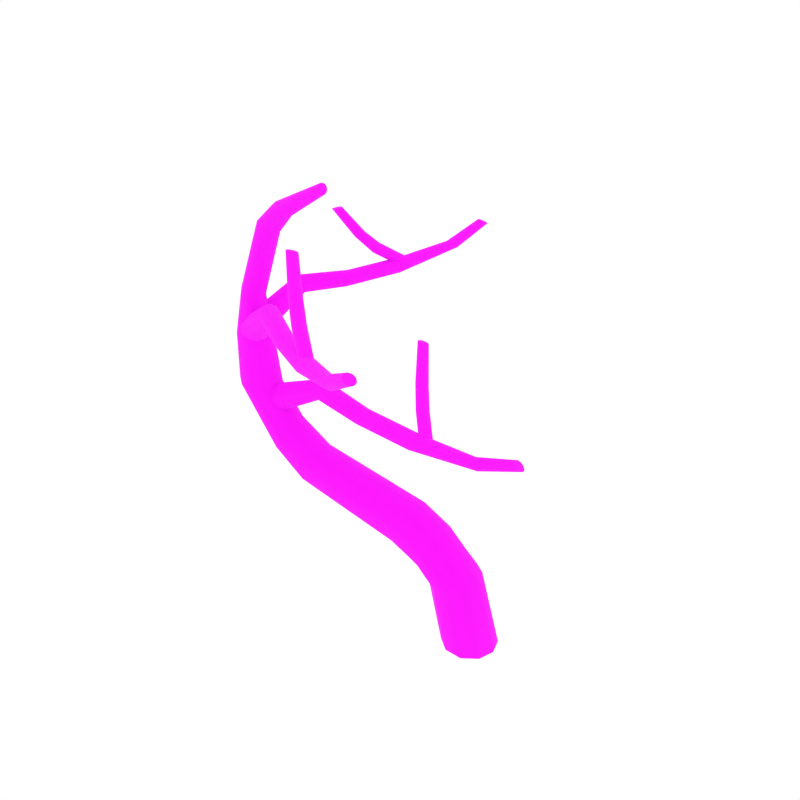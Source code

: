 # Source: DeadTree_10.blend  (saved by Blender 2.79.0; exported with 4.5.12 LTS)
import bpy
from mathutils import Matrix  # noqa: F401  (used for matrix-valued properties, if any)

bpy.ops.wm.read_factory_settings(use_empty=True)
scene = bpy.context.scene
scene.name = 'Scene'

# ---- collections
col_collection_1 = bpy.data.collections.new('Collection 1'); scene.collection.children.link(col_collection_1)

# ---- images (referenced by path relative to the original .blend; pixels are not part of the script)
import os
ASSET_DIR = os.environ.get("B2B_ASSET_DIR", "")  # directory of the original .blend (textures are referenced by path, not embedded)
HERE = os.path.dirname(os.path.abspath(__file__))  # packed textures are extracted next to this script under _unpacked/

def load_image(name, relpath, width, height, colorspace="sRGB"):
    """Load a texture the original file referenced (path relative to the .blend, or extracted next to this script)."""
    p = next((c for c in (os.path.join(HERE, relpath), os.path.join(ASSET_DIR, relpath)) if relpath and os.path.exists(c)), "")
    if p:
        img = bpy.data.images.load(p, check_existing=True)
        img.name = name
    else:  # same state as the original file: an image datablock whose file is absent (Cycles renders it pink)
        img = bpy.data.images.new(name, width, height)
        img.source = "FILE"
        img.filepath = "//" + (relpath or name)
    img.colorspace_settings.name = colorspace
    return img
img_bark_jpg = load_image('Bark.jpg', 'Bark.jpg', 1024, 1024, 'sRGB')

# ---- materials (node trees are filled in below, after node groups)
mat_bark = bpy.data.materials.new('Bark')
mat_bark.alpha_threshold = 0.0
mat_bark.roughness = 0.5

# ---- node groups
ng_auto_smooth = bpy.data.node_groups.new('Auto Smooth', 'GeometryNodeTree')
_s = ng_auto_smooth.interface.new_socket(name='Geometry', in_out='OUTPUT', socket_type='NodeSocketGeometry')
_s = ng_auto_smooth.interface.new_socket(name='Geometry', in_out='INPUT', socket_type='NodeSocketGeometry')
_s = ng_auto_smooth.interface.new_socket(name='Angle', in_out='INPUT', socket_type='NodeSocketFloat')
_s.subtype = 'ANGLE'
_s.min_value = 0.0
_s.max_value = 3.142
ng_auto_smooth.is_modifier = True
_N = ng_auto_smooth.nodes; _L = ng_auto_smooth.links
n0 = _N.new('NodeGroupOutput'); n0.name = 'Group Output'; n0.location = (480, -100)
n1 = _N.new('NodeGroupInput'); n1.name = 'Group Input'; n1.location = (-420, -300)
n2 = _N.new('NodeGroupInput'); n2.name = 'Group Input.001'; n2.location = (-60, -100)
n3 = _N.new('GeometryNodeSetShadeSmooth'); n3.name = 'Set Shade Smooth'; n3.location = (120, -100)
n3.domain = 'EDGE'
n4 = _N.new('GeometryNodeSetShadeSmooth'); n4.name = 'Set Shade Smooth.001'; n4.location = (300, -100)
n5 = _N.new('GeometryNodeInputMeshEdgeAngle'); n5.name = 'Edge Angle'; n5.location = (-420, -220)
n6 = _N.new('GeometryNodeInputEdgeSmooth'); n6.name = 'Is Edge Smooth'; n6.location = (-60, -160)
n7 = _N.new('GeometryNodeInputShadeSmooth'); n7.name = 'Is Face Smooth'; n7.location = (-240, -340)
n8 = _N.new('FunctionNodeBooleanMath'); n8.name = 'Boolean Math'; n8.location = (-60, -220)
n9 = _N.new('FunctionNodeCompare'); n9.name = 'Compare'; n9.location = (-240, -180)
n9.operation = 'LESS_EQUAL'
_L.new(n5.outputs[0], n9.inputs[0])
_L.new(n4.outputs[0], n0.inputs[0])
_L.new(n1.outputs[1], n9.inputs[1])
_L.new(n9.outputs[0], n8.inputs[0])
_L.new(n7.outputs[0], n8.inputs[1])
_L.new(n2.outputs[0], n3.inputs[0])
_L.new(n6.outputs[0], n3.inputs[1])
_L.new(n3.outputs[0], n4.inputs[0])
_L.new(n8.outputs[0], n3.inputs[2])
n0.is_active_output = True

# ---- material node trees
mat_bark.use_nodes = True; mat_bark.node_tree.nodes.clear()
_N = mat_bark.node_tree.nodes; _L = mat_bark.node_tree.links
n0 = _N.new('ShaderNodeOutputMaterial'); n0.name = 'Material Output'; n0.location = (405, -465)
n1 = _N.new('ShaderNodeBsdfPrincipled'); n1.name = 'Principled BSDF'; n1.location = (115, -465)
n1.width = 150
n1.subsurface_method = 'BURLEY'
n1.inputs[2].default_value = 1.0
n1.inputs[3].default_value = 1.45
n1.inputs[9].default_value = (1.0, 1.0, 1.0)
n2 = _N.new('ShaderNodeTexImage'); n2.name = 'Image Texture.001'; n2.location = (-402, -432)
n2.width = 136
n2.image = img_bark_jpg
_L.new(n1.outputs[0], n0.inputs[0])
_L.new(n2.outputs[0], n1.inputs[0])
n0.is_active_output = True

# ---- world
world_world = bpy.data.worlds.new('World'); scene.world = world_world
world_world.color = (1.0, 1.0, 1.0)
world_world.use_sun_shadow = False
world_world.sun_shadow_jitter_overblur = 0.0
world_world.cycles.sampling_method = 'NONE'
world_world.cycles.sample_map_resolution = 256

# ---- meshes
me_cylinder_046 = bpy.data.meshes.new('Cylinder.046')
me_cylinder_046.from_pydata([(0.2263, -0.04104, -0.00138), (0.2728, 0.1252, 0.001777), (0.0831, -0.1548, 0.002427), (-0.09787, -0.1555, 0.01261), (-0.2345, -0.05331, 0.02171), (-0.288, 0.1054, 0.02682), (-0.2409, 0.2708, 0.02738), (-0.1015, 0.3806, 0.02298), (0.07628, 0.3844, 0.01535), (0.2174, 0.2842, 0.007752), (-2.575, -0.09323, 3.076), (-2.552, -0.02231, 3.064), (-2.635, -0.1386, 3.087), (-2.711, -0.1399, 3.098), (-2.774, -0.09438, 3.104), (-2.799, -0.01948, 3.098), (-2.775, 0.05391, 3.08), (-2.713, 0.09868, 3.056), (-2.635, 0.09628, 3.043), (-2.575, 0.04882, 3.051), (-1.681, -0.06042, 4.245), (-1.672, -0.02664, 4.236), (-1.691, -0.08109, 4.272), (-1.7, -0.08109, 4.306), (-1.703, -0.06042, 4.335), (-1.7, -0.02664, 4.347), (-1.691, 0.006416, 4.337), (-1.681, 0.02592, 4.31), (-1.673, 0.02592, 4.277), (-1.669, 0.006415, 4.249), (-2.158, -0.05901, 3.942), (-2.375, -0.04156, 3.728), (-2.358, 0.02987, 3.712), (-2.136, 0.005491, 3.938), (-2.208, -0.09844, 3.965), (-2.427, -0.08616, 3.76), (-2.266, -0.09844, 3.999), (-2.492, -0.08594, 3.798), (-2.311, -0.05901, 4.03), (-2.545, -0.04129, 3.826), (-2.325, 0.005491, 4.047), (-2.568, 0.0298, 3.832), (-2.304, 0.06931, 4.041), (-2.552, 0.1004, 3.814), (-2.256, 0.1085, 4.017), (-2.504, 0.1458, 3.779), (-2.197, 0.1085, 3.983), (-2.437, 0.146, 3.741), (-2.152, 0.06931, 3.954), (-2.382, 0.1007, 3.716), (-2.491, -0.1746, 2.651), (-2.404, -0.2001, 2.095), (-2.366, -0.06572, 2.083), (-2.454, -0.06702, 2.642), (-2.584, -0.2429, 2.651), (-2.516, -0.2854, 2.117), (-2.702, -0.2438, 2.646), (-2.653, -0.2845, 2.146), (-2.798, -0.1748, 2.637), (-2.762, -0.2035, 2.169), (-2.833, -0.06288, 2.627), (-2.807, -0.07437, 2.174), (-2.796, 0.04851, 2.617), (-2.774, 0.0592, 2.159), (-2.699, 0.1175, 2.609), (-2.669, 0.1475, 2.127), (-2.578, 0.115, 2.612), (-2.528, 0.1503, 2.1), (-2.485, 0.04223, 2.629), (-2.412, 0.06693, 2.086), (-2.645, -0.2085, 2.586), (-2.591, -0.1437, 2.545), (-2.713, -0.2233, 2.652), (-2.767, -0.1806, 2.72), (-2.784, -0.09579, 2.766), (-2.76, -0.001664, 2.768), (-2.703, 0.06574, 2.726), (-2.638, 0.08173, 2.654), (-2.586, 0.03607, 2.582), (-2.567, -0.05234, 2.544), (-2.188, -0.3794, 2.957), (-2.159, -0.3275, 2.926), (-2.212, -0.4018, 3.017), (-2.221, -0.3855, 3.084), (-2.209, -0.336, 3.132), (-2.184, -0.272, 3.142), (-2.154, -0.2181, 3.109), (-2.133, -0.1935, 3.047), (-2.126, -0.2113, 2.978), (-2.135, -0.2646, 2.933), (-1.734, -0.639, 2.938), (-1.717, -0.5876, 2.913), (-1.735, -0.6717, 2.989), (-1.716, -0.6731, 3.048), (-1.683, -0.6418, 3.091), (-1.652, -0.5895, 3.101), (-1.634, -0.5363, 3.076), (-1.637, -0.5009, 3.024), (-1.659, -0.5004, 2.964), (-1.688, -0.5357, 2.922), (-1.161, -0.9637, 2.994), (-1.144, -0.9117, 2.97), (-1.159, -0.9979, 3.045), (-1.137, -1.001, 3.103), (-1.103, -0.9715, 3.145), (-1.07, -0.9198, 3.155), (-1.052, -0.866, 3.13), (-1.058, -0.8291, 3.08), (-1.083, -0.8266, 3.021), (-1.114, -0.8603, 2.979), (-0.4763, -1.315, 3.177), (-0.4489, -1.284, 3.158), (-0.5112, -1.321, 3.207), (-0.5395, -1.299, 3.237), (-0.5498, -1.258, 3.257), (-0.5385, -1.212, 3.257), (-0.5104, -1.18, 3.237), (-0.4768, -1.173, 3.204), (-0.4489, -1.196, 3.172), (-0.4379, -1.24, 3.156), (-0.09564, -1.489, 3.405), (-0.07082, -1.463, 3.39), (-0.1284, -1.493, 3.426), (-0.1562, -1.473, 3.447), (-0.1679, -1.437, 3.459), (-0.1591, -1.398, 3.457), (-0.1336, -1.372, 3.442), (-0.1016, -1.367, 3.418), (-0.07395, -1.388, 3.396), (-0.06204, -1.426, 3.387), (-1.384, -0.7628, 3.274), (-1.371, -0.7279, 3.256), (-1.376, -0.7918, 3.304), (-1.348, -0.8027, 3.335), (-1.312, -0.7907, 3.355), (-1.282, -0.7608, 3.356), (-1.268, -0.7247, 3.338), (-1.275, -0.6968, 3.305), (-1.304, -0.6869, 3.273), (-1.341, -0.6989, 3.256), (-1.545, -0.6315, 3.486), (-1.536, -0.5934, 3.473), (-1.529, -0.6674, 3.5), (-1.492, -0.6868, 3.511), (-1.45, -0.6816, 3.515), (-1.418, -0.6538, 3.509), (-1.409, -0.6145, 3.496), (-1.426, -0.5787, 3.479), (-1.463, -0.56, 3.467), (-1.506, -0.5661, 3.466), (-1.731, -0.4543, 3.834), (-1.724, -0.4213, 3.824), (-1.716, -0.486, 3.841), (-1.685, -0.5038, 3.845), (-1.649, -0.5003, 3.844), (-1.622, -0.477, 3.837), (-1.615, -0.4429, 3.827), (-1.63, -0.4111, 3.817), (-1.663, -0.3938, 3.812), (-1.699, -0.3982, 3.817), (-1.089, -0.9762, 3.043), (-1.071, -0.9441, 3.023), (-1.09, -0.9986, 3.079), (-1.073, -1.001, 3.118), (-1.046, -0.9828, 3.146), (-1.019, -0.9506, 3.151), (-1.0, -0.9173, 3.131), (-0.9977, -0.8963, 3.093), (-1.014, -0.8949, 3.053), (-1.044, -0.9131, 3.027), (-2.341, -0.1284, 1.889), (-2.336, -0.0455, 1.853), (-2.376, -0.1783, 1.958), (-2.428, -0.1742, 2.036), (-2.475, -0.116, 2.093), (-2.501, -0.0266, 2.105), (-2.496, 0.05926, 2.068), (-2.465, 0.109, 1.993), (-2.413, 0.1019, 1.912), (-2.361, 0.04142, 1.861), (-1.818, -0.05479, 2.156), (-1.826, 0.003958, 2.13), (-1.816, -0.08861, 2.213), (-1.818, -0.0831, 2.28), (-1.824, -0.03925, 2.331), (-1.833, 0.02569, 2.345), (-1.841, 0.08658, 2.318), (-1.849, 0.1204, 2.26), (-1.847, 0.1127, 2.191), (-1.836, 0.06712, 2.142), (-1.327, -0.03592, 2.042), (-1.343, 0.01638, 2.023), (-1.302, -0.06554, 2.086), (-1.275, -0.0599, 2.139), (-1.257, -0.0202, 2.18), (-1.255, 0.03803, 2.193), (-1.271, 0.09224, 2.174), (-1.3, 0.122, 2.13), (-1.329, 0.1145, 2.077), (-1.343, 0.07306, 2.035), (-0.6938, -0.01323, 1.975), (-0.7102, 0.0391, 1.957), (-0.6663, -0.04287, 2.018), (-0.6361, -0.03726, 2.069), (-0.6149, 0.002449, 2.108), (-0.6121, 0.0607, 2.121), (-0.6288, 0.1149, 2.103), (-0.6609, 0.1448, 2.061), (-0.6928, 0.1373, 2.01), (-0.7096, 0.09582, 1.969), (0.06606, 0.03812, 2.009), (0.0696, 0.0782, 1.992), (0.04643, 0.01374, 2.041), (0.01856, 0.0154, 2.076), (-0.006608, 0.04323, 2.102), (-0.01984, 0.08626, 2.107), (-0.01638, 0.1278, 2.089), (0.001351, 0.152, 2.054), (0.02935, 0.149, 2.018), (0.05652, 0.12, 1.995), (0.5016, 0.07734, 2.15), (0.5064, 0.1116, 2.137), (0.4811, 0.05616, 2.174), (0.4528, 0.05697, 2.2), (0.4278, 0.08012, 2.218), (0.4155, 0.1165, 2.221), (0.4202, 0.1519, 2.207), (0.4396, 0.173, 2.18), (0.4682, 0.171, 2.153), (0.4945, 0.1469, 2.138), (-0.8161, 0.2625, 2.229), (-0.8016, 0.2941, 2.21), (-0.8084, 0.2348, 2.258), (-0.7808, 0.2227, 2.286), (-0.7439, 0.2314, 2.303), (-0.7117, 0.2572, 2.3), (-0.6965, 0.2899, 2.28), (-0.7034, 0.3164, 2.249), (-0.7319, 0.3275, 2.22), (-0.7704, 0.319, 2.206), (-0.942, 0.4105, 2.438), (-0.931, 0.4457, 2.424), (-0.9287, 0.3749, 2.452), (-0.8952, 0.3532, 2.461), (-0.854, 0.3544, 2.462), (-0.8214, 0.3777, 2.453), (-0.8098, 0.4141, 2.438), (-0.8237, 0.4494, 2.421), (-0.8587, 0.4705, 2.411), (-0.9001, 0.4688, 2.414), (-1.078, 0.6092, 2.778), (-1.069, 0.6399, 2.768), (-1.067, 0.5777, 2.786), (-1.038, 0.5578, 2.788), (-1.003, 0.5576, 2.784), (-0.9761, 0.5773, 2.775), (-0.9667, 0.6089, 2.764), (-0.9789, 0.6405, 2.754), (-1.009, 0.66, 2.751), (-1.043, 0.6594, 2.758), (-0.5701, 0.02223, 1.995), (-0.5519, 0.05075, 1.973), (-0.5703, 0.002, 2.03), (-0.5522, -0.0009469, 2.067), (-0.5227, 0.01518, 2.091), (-0.4927, 0.04358, 2.092), (-0.4737, 0.07311, 2.071), (-0.4718, 0.09175, 2.033), (-0.4905, 0.09337, 1.995), (-0.5224, 0.07791, 1.973), (-2.543, 0.02489, 2.654), (-2.604, 0.07079, 2.622), (-2.524, -0.03619, 2.71), (-2.556, -0.08792, 2.77), (-2.629, -0.1093, 2.812), (-2.713, -0.09288, 2.817), (-2.777, -0.04575, 2.784), (-2.797, 0.01268, 2.723), (-2.762, 0.06359, 2.66), (-2.686, 0.08671, 2.624), (-2.406, 0.4282, 2.992), (-2.454, 0.4516, 2.966), (-2.383, 0.4061, 3.043), (-2.395, 0.3957, 3.103), (-2.438, 0.4016, 3.147), (-2.495, 0.4205, 3.158), (-2.545, 0.4448, 3.132), (-2.57, 0.4632, 3.078), (-2.557, 0.4721, 3.016), (-2.511, 0.4689, 2.975), (-2.202, 0.8436, 2.981), (-2.249, 0.857, 2.96), (-2.172, 0.8435, 3.025), (-2.17, 0.859, 3.078), (-2.198, 0.8844, 3.118), (-2.245, 0.909, 3.129), (-2.294, 0.923, 3.109), (-2.327, 0.9193, 3.064), (-2.328, 0.902, 3.01), (-2.296, 0.8794, 2.971), (-1.945, 1.367, 3.039), (-1.993, 1.379, 3.019), (-1.914, 1.369, 3.083), (-1.91, 1.387, 3.134), (-1.937, 1.414, 3.173), (-1.984, 1.44, 3.185), (-2.034, 1.453, 3.165), (-2.068, 1.447, 3.121), (-2.07, 1.427, 3.069), (-2.04, 1.402, 3.03), (-1.668, 1.986, 3.211), (-1.697, 2.009, 3.196), (-1.66, 1.955, 3.236), (-1.676, 1.928, 3.263), (-1.712, 1.916, 3.281), (-1.753, 1.923, 3.283), (-1.783, 1.947, 3.267), (-1.792, 1.977, 3.239), (-1.774, 2.004, 3.211), (-1.737, 2.016, 3.196), (-1.528, 2.325, 3.42), (-1.553, 2.346, 3.408), (-1.522, 2.296, 3.437), (-1.537, 2.27, 3.455), (-1.568, 2.257, 3.467), (-1.603, 2.263, 3.466), (-1.629, 2.284, 3.454), (-1.635, 2.313, 3.434), (-1.619, 2.339, 3.415), (-1.586, 2.352, 3.406), (-2.102, 1.15, 3.286), (-2.134, 1.16, 3.271), (-2.076, 1.159, 3.311), (-2.067, 1.183, 3.339), (-2.079, 1.213, 3.358), (-2.107, 1.238, 3.361), (-2.14, 1.249, 3.346), (-2.166, 1.242, 3.318), (-2.174, 1.217, 3.289), (-2.161, 1.185, 3.272), (-2.203, 0.9951, 3.471), (-2.237, 1.001, 3.461), (-2.172, 1.011, 3.483), (-2.156, 1.044, 3.494), (-2.163, 1.081, 3.499), (-2.189, 1.107, 3.496), (-2.225, 1.114, 3.485), (-2.256, 1.098, 3.47), (-2.271, 1.064, 3.459), (-2.263, 1.026, 3.457), (-2.338, 0.811, 3.778), (-2.368, 0.8154, 3.771), (-2.311, 0.8253, 3.784), (-2.297, 0.8538, 3.788), (-2.302, 0.8855, 3.788), (-2.324, 0.908, 3.784), (-2.355, 0.9128, 3.776), (-2.383, 0.898, 3.768), (-2.396, 0.8684, 3.763), (-2.39, 0.8367, 3.766), (-1.937, 1.43, 3.084), (-1.967, 1.444, 3.068), (-1.916, 1.429, 3.115), (-1.913, 1.443, 3.15), (-1.93, 1.465, 3.176), (-1.96, 1.487, 3.182), (-1.991, 1.502, 3.166), (-2.011, 1.504, 3.133), (-2.013, 1.491, 3.097), (-1.996, 1.466, 3.073), (-0.3875, 0.2164, 0.7333), (-0.2597, 0.3206, 0.7563), (-0.229, -0.1902, 0.6912), (-0.3645, -0.09406, 0.6945), (0.09548, 0.07682, 0.7699), (0.06244, -0.07993, 0.7404), (-0.09523, 0.3226, 0.775), (-0.4242, 0.05737, 0.7102), (-0.06091, -0.1874, 0.7074), (0.03712, 0.2274, 0.7824), (-2.16, -0.1368, 1.74), (-1.802, -0.1016, 1.507), (-1.82, 0.03351, 1.556), (-2.173, -0.008206, 1.79), (-2.194, -0.2201, 1.638), (-1.835, -0.1944, 1.398), (-2.271, -0.2192, 1.529), (-1.92, -0.1986, 1.278), (-2.355, -0.1364, 1.456), (-2.013, -0.1159, 1.197), (-2.41, -0.006808, 1.438), (-2.074, 0.01604, 1.176), (-2.415, 0.1281, 1.483), (-2.081, 0.1556, 1.222), (-2.364, 0.2135, 1.578), (-2.028, 0.246, 1.324), (-2.289, 0.2094, 1.69), (-1.948, 0.2463, 1.444), (-2.22, 0.1224, 1.773), (-1.874, 0.1637, 1.532), (-0.8822, 0.1863, 0.9719), (-0.5576, 0.2028, 0.8409), (-0.7284, -0.2055, 1.048), (-0.4262, -0.2002, 0.8887), (-0.5999, 0.05143, 1.343), (-0.2971, 0.05951, 1.182), (-0.5038, 0.3027, 0.9403), (-0.8214, 0.2865, 1.082), (-0.5086, -0.1039, 0.8089), (-0.823, -0.1136, 0.9544), (-0.2903, -0.0936, 1.131), (-0.5897, -0.09867, 1.295), (-0.421, 0.302, 1.062), (-0.7321, 0.2875, 1.214), (-0.5567, 0.04672, 0.7944), (-0.8812, 0.03235, 0.9258), (-0.3368, -0.1982, 1.015), (-0.6348, -0.2017, 1.18), (-0.3458, 0.2074, 1.156), (-0.6525, 0.1959, 1.313)], [], [(396, 394, 65, 67), (60, 58, 14, 15), (390, 388, 59, 61), (383, 398, 69, 52), (398, 396, 67, 69), (392, 390, 61, 63), (384, 380, 51, 55), (394, 392, 63, 65), (388, 386, 57, 59), (386, 384, 55, 57), (374, 379, 418, 405), (54, 50, 10, 12), (68, 66, 18, 19), (62, 60, 15, 16), (53, 68, 19, 11), (64, 62, 16, 17), (58, 56, 13, 14), (56, 54, 12, 13), (66, 64, 17, 18), (42, 40, 25, 26), (377, 373, 408, 414), (378, 375, 410, 416), (50, 53, 11, 10), (373, 372, 403, 408), (375, 374, 405, 410), (376, 371, 406, 412), (370, 377, 414, 401), (372, 378, 416, 403), (33, 48, 29, 21), (10, 11, 32, 31), (44, 42, 26, 27), (38, 36, 23, 24), (36, 34, 22, 23), (46, 44, 27, 28), (40, 38, 24, 25), (34, 30, 20, 22), (48, 46, 28, 29), (20, 21, 29, 28, 27, 26, 25, 24, 23, 22), (19, 18, 47, 49), (16, 15, 41, 43), (13, 12, 35, 37), (11, 19, 49, 32), (17, 16, 43, 45), (14, 13, 37, 39), (12, 10, 31, 35), (18, 17, 45, 47), (15, 14, 39, 41), (31, 32, 33, 30), (35, 31, 30, 34), (37, 35, 34, 36), (39, 37, 36, 38), (41, 39, 38, 40), (43, 41, 40, 42), (45, 43, 42, 44), (47, 45, 44, 46), (49, 47, 46, 48), (32, 49, 48, 33), (30, 33, 21, 20), (51, 52, 53, 50), (55, 51, 50, 54), (57, 55, 54, 56), (59, 57, 56, 58), (61, 59, 58, 60), (63, 61, 60, 62), (65, 63, 62, 64), (67, 65, 64, 66), (69, 67, 66, 68), (52, 69, 68, 53), (379, 376, 412, 418), (74, 73, 83, 84), (70, 71, 81, 80), (78, 77, 87, 88), (75, 74, 84, 85), (72, 70, 80, 82), (79, 78, 88, 89), (76, 75, 85, 86), (73, 72, 82, 83), (71, 79, 89, 81), (77, 76, 86, 87), (80, 81, 91, 90), (88, 87, 97, 98), (85, 84, 94, 95), (82, 80, 90, 92), (89, 88, 98, 99), (86, 85, 95, 96), (83, 82, 92, 93), (81, 89, 99, 91), (87, 86, 96, 97), (84, 83, 93, 94), (98, 97, 107, 108), (95, 94, 104, 105), (92, 90, 100, 102), (99, 98, 108, 109), (96, 95, 105, 106), (93, 92, 102, 103), (91, 99, 109, 101), (97, 96, 106, 107), (94, 93, 103, 104), (90, 91, 101, 100), (105, 104, 114, 115), (102, 100, 110, 112), (109, 108, 118, 119), (106, 105, 115, 116), (103, 102, 112, 113), (101, 109, 119, 111), (107, 106, 116, 117), (104, 103, 113, 114), (100, 101, 111, 110), (108, 107, 117, 118), (112, 110, 120, 122), (119, 118, 128, 129), (116, 115, 125, 126), (113, 112, 122, 123), (111, 119, 129, 121), (117, 116, 126, 127), (114, 113, 123, 124), (110, 111, 121, 120), (118, 117, 127, 128), (115, 114, 124, 125), (135, 145, 144, 134), (132, 142, 140, 130), (139, 149, 148, 138), (136, 146, 145, 135), (133, 143, 142, 132), (131, 141, 149, 139), (137, 147, 146, 136), (134, 144, 143, 133), (130, 140, 141, 131), (138, 148, 147, 137), (142, 152, 150, 140), (149, 159, 158, 148), (146, 156, 155, 145), (143, 153, 152, 142), (141, 151, 159, 149), (147, 157, 156, 146), (144, 154, 153, 143), (140, 150, 151, 141), (148, 158, 157, 147), (145, 155, 154, 144), (133, 132, 162, 163), (131, 139, 169, 161), (137, 136, 166, 167), (134, 133, 163, 164), (130, 131, 161, 160), (138, 137, 167, 168), (135, 134, 164, 165), (132, 130, 160, 162), (139, 138, 168, 169), (136, 135, 165, 166), (151, 150, 152, 153, 154, 155, 156, 157, 158, 159), (174, 173, 183, 184), (170, 171, 181, 180), (178, 177, 187, 188), (175, 174, 184, 185), (172, 170, 180, 182), (179, 178, 188, 189), (176, 175, 185, 186), (173, 172, 182, 183), (171, 179, 189, 181), (177, 176, 186, 187), (180, 181, 191, 190), (188, 187, 197, 198), (185, 184, 194, 195), (182, 180, 190, 192), (189, 188, 198, 199), (186, 185, 195, 196), (183, 182, 192, 193), (181, 189, 199, 191), (187, 186, 196, 197), (184, 183, 193, 194), (198, 197, 207, 208), (195, 194, 204, 205), (192, 190, 200, 202), (199, 198, 208, 209), (196, 195, 205, 206), (193, 192, 202, 203), (191, 199, 209, 201), (197, 196, 206, 207), (194, 193, 203, 204), (190, 191, 201, 200), (205, 204, 214, 215), (202, 200, 210, 212), (209, 208, 218, 219), (206, 205, 215, 216), (203, 202, 212, 213), (201, 209, 219, 211), (207, 206, 216, 217), (204, 203, 213, 214), (200, 201, 211, 210), (208, 207, 217, 218), (212, 210, 220, 222), (219, 218, 228, 229), (216, 215, 225, 226), (213, 212, 222, 223), (211, 219, 229, 221), (217, 216, 226, 227), (214, 213, 223, 224), (210, 211, 221, 220), (218, 217, 227, 228), (215, 214, 224, 225), (235, 245, 244, 234), (232, 242, 240, 230), (239, 249, 248, 238), (236, 246, 245, 235), (233, 243, 242, 232), (231, 241, 249, 239), (237, 247, 246, 236), (234, 244, 243, 233), (230, 240, 241, 231), (238, 248, 247, 237), (242, 252, 250, 240), (249, 259, 258, 248), (246, 256, 255, 245), (243, 253, 252, 242), (241, 251, 259, 249), (247, 257, 256, 246), (244, 254, 253, 243), (240, 250, 251, 241), (248, 258, 257, 247), (245, 255, 254, 244), (233, 232, 262, 263), (231, 239, 269, 261), (237, 236, 266, 267), (234, 233, 263, 264), (230, 231, 261, 260), (238, 237, 267, 268), (235, 234, 264, 265), (232, 230, 260, 262), (239, 238, 268, 269), (236, 235, 265, 266), (251, 250, 252, 253, 254, 255, 256, 257, 258, 259), (274, 273, 283, 284), (270, 271, 281, 280), (278, 277, 287, 288), (275, 274, 284, 285), (272, 270, 280, 282), (279, 278, 288, 289), (276, 275, 285, 286), (273, 272, 282, 283), (271, 279, 289, 281), (277, 276, 286, 287), (280, 281, 291, 290), (288, 287, 297, 298), (285, 284, 294, 295), (282, 280, 290, 292), (289, 288, 298, 299), (286, 285, 295, 296), (283, 282, 292, 293), (281, 289, 299, 291), (287, 286, 296, 297), (284, 283, 293, 294), (298, 297, 307, 308), (295, 294, 304, 305), (292, 290, 300, 302), (299, 298, 308, 309), (296, 295, 305, 306), (293, 292, 302, 303), (291, 299, 309, 301), (297, 296, 306, 307), (294, 293, 303, 304), (290, 291, 301, 300), (305, 304, 314, 315), (302, 300, 310, 312), (309, 308, 318, 319), (306, 305, 315, 316), (303, 302, 312, 313), (301, 309, 319, 311), (307, 306, 316, 317), (304, 303, 313, 314), (300, 301, 311, 310), (308, 307, 317, 318), (312, 310, 320, 322), (319, 318, 328, 329), (316, 315, 325, 326), (313, 312, 322, 323), (311, 319, 329, 321), (317, 316, 326, 327), (314, 313, 323, 324), (310, 311, 321, 320), (318, 317, 327, 328), (315, 314, 324, 325), (335, 345, 344, 334), (332, 342, 340, 330), (339, 349, 348, 338), (336, 346, 345, 335), (333, 343, 342, 332), (331, 341, 349, 339), (337, 347, 346, 336), (334, 344, 343, 333), (330, 340, 341, 331), (338, 348, 347, 337), (342, 352, 350, 340), (349, 359, 358, 348), (346, 356, 355, 345), (343, 353, 352, 342), (341, 351, 359, 349), (347, 357, 356, 346), (344, 354, 353, 343), (340, 350, 351, 341), (348, 358, 357, 347), (345, 355, 354, 344), (333, 332, 362, 363), (331, 339, 369, 361), (337, 336, 366, 367), (334, 333, 363, 364), (330, 331, 361, 360), (338, 337, 367, 368), (335, 334, 364, 365), (332, 330, 360, 362), (339, 338, 368, 369), (336, 335, 365, 366), (351, 350, 352, 353, 354, 355, 356, 357, 358, 359), (1, 9, 379, 374), (3, 2, 378, 372), (6, 5, 377, 370), (9, 8, 376, 379), (2, 0, 375, 378), (5, 4, 373, 377), (8, 7, 371, 376), (0, 1, 374, 375), (4, 3, 372, 373), (7, 6, 370, 371), (404, 419, 399, 382), (402, 417, 385, 387), (400, 415, 391, 393), (419, 413, 397, 399), (417, 411, 381, 385), (415, 409, 389, 391), (413, 407, 395, 397), (411, 404, 382, 381), (409, 402, 387, 389), (407, 400, 393, 395), (221, 229, 228, 227, 226, 225, 224, 223, 222, 220), (121, 129, 128, 127, 126, 125, 124, 123, 122, 120), (321, 329, 328, 327, 326, 325, 324, 323, 322, 320), (381, 382, 383, 380), (385, 381, 380, 384), (387, 385, 384, 386), (389, 387, 386, 388), (391, 389, 388, 390), (393, 391, 390, 392), (395, 393, 392, 394), (397, 395, 394, 396), (399, 397, 396, 398), (382, 399, 398, 383), (380, 383, 52, 51), (419, 404, 405, 418), (417, 402, 403, 416), (415, 400, 401, 414), (413, 419, 418, 412), (411, 417, 416, 410), (409, 415, 414, 408), (407, 413, 412, 406), (404, 411, 410, 405), (402, 409, 408, 403), (400, 407, 406, 401), (371, 370, 401, 406)])
me_cylinder_046.polygons.foreach_set('use_smooth', [True] * 357)
_uv = me_cylinder_046.uv_layers.new(name='UVMap')
_uv.uv.foreach_set('vector', [0.2554, 0.734, 0.2834, 0.7295, 0.2684, 0.8603, 0.2441, 0.8422, 0.2959, 0.9692, 0.3183, 0.9762, 0.2851, 1.065, 0.2691, 1.061, 0.339, 0.725, 0.367, 0.7241, 0.3443, 0.8886, 0.3167, 0.8863, 0.1897, 0.7339, 0.2238, 0.7378, 0.214, 0.8297, 0.1818, 0.826, 0.2238, 0.7378, 0.2554, 0.734, 0.2441, 0.8422, 0.214, 0.8297, 0.3107, 0.7267, 0.339, 0.725, 0.3167, 0.8863, 0.291, 0.8768, 0.124, 0.7111, 0.1557, 0.7232, 0.1506, 0.8336, 0.1241, 0.8496, 0.2834, 0.7295, 0.3107, 0.7267, 0.291, 0.8768, 0.2684, 0.8603, 0.06642, 0.7095, 0.09488, 0.7068, 0.1015, 0.8669, 0.07833, 0.8798, 0.09488, 0.7068, 0.124, 0.7111, 0.1241, 0.8496, 0.1015, 0.8669, 0.2114, 0.19, 0.2395, 0.1964, 0.2368, 0.2895, 0.2098, 0.285, 0.138, 0.954, 0.1595, 0.9512, 0.1633, 1.049, 0.1457, 1.049, 0.2034, 0.9487, 0.2267, 0.9499, 0.2182, 1.047, 0.1997, 1.048, 0.2733, 0.9622, 0.2959, 0.9692, 0.2691, 1.061, 0.2527, 1.056, 0.1811, 0.9492, 0.2034, 0.9487, 0.1997, 1.048, 0.1815, 1.049, 0.2503, 0.9549, 0.2733, 0.9622, 0.2527, 1.056, 0.2359, 1.05, 0.09506, 0.9625, 0.1163, 0.9579, 0.1288, 1.05, 0.1126, 1.051, 0.1163, 0.9579, 0.138, 0.954, 0.1457, 1.049, 0.1288, 1.05, 0.2267, 0.9499, 0.2503, 0.9549, 0.2359, 1.05, 0.2182, 1.047, 0.2266, 1.277, 0.2404, 1.278, 0.2005, 1.417, 0.1931, 1.416, 0.3665, 0.2507, 0.4045, 0.2471, 0.4018, 0.2876, 0.3657, 0.2892, 0.1531, 0.1968, 0.1825, 0.1896, 0.1827, 0.2787, 0.1549, 0.2724, 0.1595, 0.9512, 0.1811, 0.9492, 0.1815, 1.049, 0.1633, 1.049, 0.09384, 0.2301, 0.1247, 0.2125, 0.1257, 0.2703, 0.09358, 0.273, 0.1825, 0.1896, 0.2114, 0.19, 0.2098, 0.285, 0.1827, 0.2787, 0.2667, 0.2084, 0.2939, 0.2266, 0.2937, 0.2929, 0.2645, 0.2917, 0.3272, 0.244, 0.3665, 0.2507, 0.3657, 0.2892, 0.3274, 0.2924, 0.1247, 0.2125, 0.1531, 0.1968, 0.1549, 0.2724, 0.1257, 0.2703, 0.1708, 1.286, 0.1856, 1.286, 0.173, 1.407, 0.1659, 1.406, 0.1633, 1.049, 0.1815, 1.049, 0.1745, 1.212, 0.1569, 1.212, 0.213, 1.279, 0.2266, 1.277, 0.1931, 1.416, 0.1862, 1.413, 0.116, 1.272, 0.1296, 1.274, 0.1442, 1.409, 0.1373, 1.412, 0.1296, 1.274, 0.1427, 1.279, 0.1512, 1.407, 0.1442, 1.409, 0.1995, 1.283, 0.213, 1.279, 0.1862, 1.413, 0.1797, 1.41, 0.2404, 1.278, 0.2535, 1.283, 0.2082, 1.418, 0.2005, 1.417, 0.1427, 1.279, 0.1562, 1.284, 0.1585, 1.405, 0.1512, 1.407, 0.1856, 1.286, 0.1995, 1.283, 0.1797, 1.41, 0.173, 1.407, 1.338, 0.6705, 1.345, 0.6683, 1.352, 0.6708, 1.356, 0.6767, 1.356, 0.6839, 1.352, 0.6899, 1.345, 0.6924, 1.338, 0.6901, 1.333, 0.6841, 1.333, 0.6766, 0.1997, 1.048, 0.2182, 1.047, 0.2075, 1.21, 0.1914, 1.211, 0.2527, 1.056, 0.2691, 1.061, 0.2522, 1.217, 0.2379, 1.214, 0.1288, 1.05, 0.1457, 1.049, 0.1394, 1.212, 0.1229, 1.212, 0.1815, 1.049, 0.1997, 1.048, 0.1914, 1.211, 0.1745, 1.212, 0.2359, 1.05, 0.2527, 1.056, 0.2379, 1.214, 0.2232, 1.211, 0.1126, 1.051, 0.1288, 1.05, 0.1229, 1.212, 0.1074, 1.211, 0.1457, 1.049, 0.1633, 1.049, 0.1569, 1.212, 0.1394, 1.212, 0.2182, 1.047, 0.2359, 1.05, 0.2232, 1.211, 0.2075, 1.21, 0.2691, 1.061, 0.2851, 1.065, 0.2667, 1.221, 0.2522, 1.217, 0.1569, 1.212, 0.1745, 1.212, 0.1708, 1.286, 0.1562, 1.284, 0.1394, 1.212, 0.1569, 1.212, 0.1562, 1.284, 0.1427, 1.279, 0.1229, 1.212, 0.1394, 1.212, 0.1427, 1.279, 0.1296, 1.274, 0.1074, 1.211, 0.1229, 1.212, 0.1296, 1.274, 0.116, 1.272, 0.2522, 1.217, 0.2667, 1.221, 0.2535, 1.283, 0.2404, 1.278, 0.2379, 1.214, 0.2522, 1.217, 0.2404, 1.278, 0.2266, 1.277, 0.2232, 1.211, 0.2379, 1.214, 0.2266, 1.277, 0.213, 1.279, 0.2075, 1.21, 0.2232, 1.211, 0.213, 1.279, 0.1995, 1.283, 0.1914, 1.211, 0.2075, 1.21, 0.1995, 1.283, 0.1856, 1.286, 0.1745, 1.212, 0.1914, 1.211, 0.1856, 1.286, 0.1708, 1.286, 0.1562, 1.284, 0.1708, 1.286, 0.1659, 1.406, 0.1585, 1.405, 0.1506, 0.8336, 0.1818, 0.826, 0.1811, 0.9492, 0.1595, 0.9512, 0.1241, 0.8496, 0.1506, 0.8336, 0.1595, 0.9512, 0.138, 0.954, 0.1015, 0.8669, 0.1241, 0.8496, 0.138, 0.954, 0.1163, 0.9579, 0.07833, 0.8798, 0.1015, 0.8669, 0.1163, 0.9579, 0.09506, 0.9625, 0.3167, 0.8863, 0.3443, 0.8886, 0.3183, 0.9762, 0.2959, 0.9692, 0.291, 0.8768, 0.3167, 0.8863, 0.2959, 0.9692, 0.2733, 0.9622, 0.2684, 0.8603, 0.291, 0.8768, 0.2733, 0.9622, 0.2503, 0.9549, 0.2441, 0.8422, 0.2684, 0.8603, 0.2503, 0.9549, 0.2267, 0.9499, 0.214, 0.8297, 0.2441, 0.8422, 0.2267, 0.9499, 0.2034, 0.9487, 0.1818, 0.826, 0.214, 0.8297, 0.2034, 0.9487, 0.1811, 0.9492, 0.2395, 0.1964, 0.2667, 0.2084, 0.2645, 0.2917, 0.2368, 0.2895, 1.047, 0.2266, 1.05, 0.2059, 1.201, 0.2019, 1.202, 0.2168, 1.054, 0.1679, 1.054, 0.1499, 1.197, 0.1527, 1.198, 0.17, 1.048, 0.1122, 1.046, 0.09198, 1.199, 0.1027, 1.196, 0.1185, 1.046, 0.2473, 1.047, 0.2266, 1.202, 0.2168, 1.202, 0.2314, 1.053, 0.1864, 1.054, 0.1679, 1.198, 0.17, 1.199, 0.1864, 1.051, 0.1318, 1.048, 0.1122, 1.196, 0.1185, 1.196, 0.1353, 1.047, 0.07087, 1.051, 0.0495, 1.207, 0.07416, 1.203, 0.08831, 1.05, 0.2059, 1.053, 0.1864, 1.199, 0.1864, 1.201, 0.2019, 1.054, 0.1499, 1.051, 0.1318, 1.196, 0.1353, 1.197, 0.1527, 1.046, 0.09198, 1.047, 0.07087, 1.203, 0.08831, 1.199, 0.1027, 1.198, 0.17, 1.197, 0.1527, 1.316, 0.156, 1.318, 0.1679, 1.196, 0.1185, 1.199, 0.1027, 1.324, 0.1192, 1.319, 0.1313, 1.202, 0.2314, 1.202, 0.2168, 1.329, 0.2047, 1.33, 0.2178, 1.199, 0.1864, 1.198, 0.17, 1.318, 0.1679, 1.322, 0.18, 1.196, 0.1353, 1.196, 0.1185, 1.319, 0.1313, 1.317, 0.1438, 1.203, 0.08831, 1.207, 0.07416, 1.334, 0.09496, 1.33, 0.1072, 1.201, 0.2019, 1.199, 0.1864, 1.322, 0.18, 1.326, 0.1921, 1.197, 0.1527, 1.196, 0.1353, 1.317, 0.1438, 1.316, 0.156, 1.199, 0.1027, 1.203, 0.08831, 1.33, 0.1072, 1.324, 0.1192, 1.202, 0.2168, 1.201, 0.2019, 1.326, 0.1921, 1.329, 0.2047, 1.319, 0.1313, 1.324, 0.1192, 1.46, 0.1246, 1.453, 0.1355, 1.33, 0.2178, 1.329, 0.2047, 1.467, 0.2054, 1.468, 0.2181, 1.322, 0.18, 1.318, 0.1679, 1.451, 0.1714, 1.456, 0.1827, 1.317, 0.1438, 1.319, 0.1313, 1.453, 0.1355, 1.449, 0.1474, 1.33, 0.1072, 1.334, 0.09496, 1.471, 0.1018, 1.467, 0.1139, 1.326, 0.1921, 1.322, 0.18, 1.456, 0.1827, 1.462, 0.1937, 1.316, 0.156, 1.317, 0.1438, 1.449, 0.1474, 1.448, 0.1596, 1.324, 0.1192, 1.33, 0.1072, 1.467, 0.1139, 1.46, 0.1246, 1.329, 0.2047, 1.326, 0.1921, 1.462, 0.1937, 1.467, 0.2054, 1.318, 0.1679, 1.316, 0.156, 1.448, 0.1596, 1.451, 0.1714, 1.468, 0.2181, 1.467, 0.2054, 1.599, 0.1979, 1.597, 0.2075, 1.456, 0.1827, 1.451, 0.1714, 1.611, 0.1727, 1.608, 0.1811, 1.449, 0.1474, 1.453, 0.1355, 1.606, 0.1468, 1.61, 0.1552, 1.467, 0.1139, 1.471, 0.1018, 1.6, 0.1193, 1.599, 0.1289, 1.462, 0.1937, 1.456, 0.1827, 1.608, 0.1811, 1.603, 0.1892, 1.448, 0.1596, 1.449, 0.1474, 1.61, 0.1552, 1.612, 0.1639, 1.46, 0.1246, 1.467, 0.1139, 1.599, 0.1289, 1.602, 0.1383, 1.467, 0.2054, 1.462, 0.1937, 1.603, 0.1892, 1.599, 0.1979, 1.451, 0.1714, 1.448, 0.1596, 1.612, 0.1639, 1.611, 0.1727, 1.453, 0.1355, 1.46, 0.1246, 1.602, 0.1383, 1.606, 0.1468, 1.608, 0.1811, 1.611, 0.1727, 1.704, 0.1742, 1.701, 0.1816, 1.61, 0.1552, 1.606, 0.1468, 1.7, 0.1511, 1.703, 0.1585, 1.599, 0.1289, 1.6, 0.1193, 1.694, 0.128, 1.694, 0.1359, 1.603, 0.1892, 1.608, 0.1811, 1.701, 0.1816, 1.697, 0.1886, 1.612, 0.1639, 1.61, 0.1552, 1.703, 0.1585, 1.705, 0.1663, 1.602, 0.1383, 1.599, 0.1289, 1.694, 0.1359, 1.696, 0.1437, 1.599, 0.1979, 1.603, 0.1892, 1.697, 0.1886, 1.693, 0.1958, 1.611, 0.1727, 1.612, 0.1639, 1.705, 0.1663, 1.704, 0.1742, 1.606, 0.1468, 1.602, 0.1383, 1.696, 0.1437, 1.7, 0.1511, 1.597, 0.2075, 1.599, 0.1979, 1.693, 0.1958, 1.692, 0.2035, 1.135, 0.7072, 1.132, 0.7585, 1.123, 0.7598, 1.126, 0.7077, 1.108, 0.7087, 1.107, 0.7664, 1.098, 0.7688, 1.099, 0.7086, 1.082, 0.7067, 1.082, 0.7672, 1.074, 0.7633, 1.074, 0.7051, 1.055, 0.7049, 1.057, 0.7572, 1.047, 0.757, 1.046, 0.7057, 1.117, 0.7083, 1.115, 0.7629, 1.107, 0.7664, 1.108, 0.7087, 1.091, 0.7078, 1.09, 0.7691, 1.082, 0.7672, 1.082, 0.7067, 1.065, 0.7045, 1.066, 0.7595, 1.057, 0.7572, 1.055, 0.7049, 1.126, 0.7077, 1.123, 0.7598, 1.115, 0.7629, 1.117, 0.7083, 1.099, 0.7086, 1.098, 0.7688, 1.09, 0.7691, 1.091, 0.7078, 1.074, 0.7051, 1.074, 0.7633, 1.066, 0.7595, 1.065, 0.7045, 1.107, 0.7664, 1.103, 0.8558, 1.096, 0.8584, 1.098, 0.7688, 1.082, 0.7672, 1.081, 0.857, 1.074, 0.8532, 1.074, 0.7633, 1.057, 0.7572, 1.06, 0.8471, 1.052, 0.8468, 1.047, 0.757, 1.115, 0.7629, 1.11, 0.8522, 1.103, 0.8558, 1.107, 0.7664, 1.09, 0.7691, 1.088, 0.8588, 1.081, 0.857, 1.082, 0.7672, 1.066, 0.7595, 1.067, 0.8494, 1.06, 0.8471, 1.057, 0.7572, 1.123, 0.7598, 1.117, 0.8492, 1.11, 0.8522, 1.115, 0.7629, 1.098, 0.7688, 1.096, 0.8584, 1.088, 0.8588, 1.09, 0.7691, 1.074, 0.7633, 1.074, 0.8532, 1.067, 0.8494, 1.066, 0.7595, 1.132, 0.7585, 1.124, 0.8482, 1.117, 0.8492, 1.123, 0.7598, 1.117, 0.7083, 1.108, 0.7087, 1.11, 0.6192, 1.12, 0.6214, 1.091, 0.7078, 1.082, 0.7067, 1.083, 0.615, 1.092, 0.6155, 1.065, 0.7045, 1.055, 0.7049, 1.055, 0.6201, 1.064, 0.6175, 1.126, 0.7077, 1.117, 0.7083, 1.12, 0.6214, 1.129, 0.6229, 1.099, 0.7086, 1.091, 0.7078, 1.092, 0.6155, 1.101, 0.6171, 1.074, 0.7051, 1.065, 0.7045, 1.064, 0.6175, 1.074, 0.6154, 1.135, 0.7072, 1.126, 0.7077, 1.129, 0.6229, 1.138, 0.6231, 1.108, 0.7087, 1.099, 0.7086, 1.101, 0.6171, 1.11, 0.6192, 1.082, 0.7067, 1.074, 0.7051, 1.074, 0.6154, 1.083, 0.615, 1.055, 0.7049, 1.046, 0.7057, 1.046, 0.6215, 1.055, 0.6201, 1.314, 0.6905, 1.309, 0.6844, 1.309, 0.6769, 1.314, 0.6707, 1.321, 0.6683, 1.328, 0.6707, 1.333, 0.6769, 1.333, 0.6847, 1.328, 0.6909, 1.321, 0.693, 1.047, 0.4185, 1.049, 0.3985, 1.195, 0.3947, 1.196, 0.409, 1.054, 0.3619, 1.054, 0.3446, 1.191, 0.3473, 1.193, 0.3639, 1.047, 0.3082, 1.046, 0.2887, 1.194, 0.2991, 1.191, 0.3142, 1.046, 0.4385, 1.047, 0.4185, 1.196, 0.409, 1.197, 0.4232, 1.052, 0.3797, 1.054, 0.3619, 1.193, 0.3639, 1.194, 0.3798, 1.051, 0.3271, 1.047, 0.3082, 1.191, 0.3142, 1.191, 0.3305, 1.047, 0.2684, 1.051, 0.2478, 1.201, 0.2715, 1.198, 0.2852, 1.049, 0.3985, 1.052, 0.3797, 1.194, 0.3798, 1.195, 0.3947, 1.054, 0.3446, 1.051, 0.3271, 1.191, 0.3305, 1.191, 0.3473, 1.046, 0.2887, 1.047, 0.2684, 1.198, 0.2852, 1.194, 0.2991, 1.193, 0.3639, 1.191, 0.3473, 1.307, 0.3504, 1.309, 0.3619, 1.191, 0.3142, 1.194, 0.2991, 1.314, 0.315, 1.309, 0.3266, 1.197, 0.4232, 1.196, 0.409, 1.319, 0.3974, 1.32, 0.41, 1.194, 0.3798, 1.193, 0.3639, 1.309, 0.3619, 1.312, 0.3735, 1.191, 0.3305, 1.191, 0.3142, 1.309, 0.3266, 1.307, 0.3387, 1.198, 0.2852, 1.201, 0.2715, 1.323, 0.2916, 1.32, 0.3034, 1.195, 0.3947, 1.194, 0.3798, 1.312, 0.3735, 1.316, 0.3852, 1.191, 0.3473, 1.191, 0.3305, 1.307, 0.3387, 1.307, 0.3504, 1.194, 0.2991, 1.198, 0.2852, 1.32, 0.3034, 1.314, 0.315, 1.196, 0.409, 1.195, 0.3947, 1.316, 0.3852, 1.319, 0.3974, 1.309, 0.3266, 1.314, 0.315, 1.445, 0.3201, 1.439, 0.3307, 1.32, 0.41, 1.319, 0.3974, 1.452, 0.3981, 1.453, 0.4103, 1.312, 0.3735, 1.309, 0.3619, 1.436, 0.3653, 1.441, 0.3762, 1.307, 0.3387, 1.309, 0.3266, 1.439, 0.3307, 1.435, 0.3422, 1.32, 0.3034, 1.323, 0.2916, 1.456, 0.2982, 1.452, 0.3098, 1.316, 0.3852, 1.312, 0.3735, 1.441, 0.3762, 1.447, 0.3868, 1.307, 0.3504, 1.307, 0.3387, 1.435, 0.3422, 1.434, 0.3539, 1.314, 0.315, 1.32, 0.3034, 1.452, 0.3098, 1.445, 0.3201, 1.319, 0.3974, 1.316, 0.3852, 1.447, 0.3868, 1.452, 0.3981, 1.309, 0.3619, 1.307, 0.3504, 1.434, 0.3539, 1.436, 0.3653, 1.453, 0.4103, 1.452, 0.3981, 1.579, 0.3909, 1.578, 0.4, 1.441, 0.3762, 1.436, 0.3653, 1.591, 0.3666, 1.587, 0.3746, 1.435, 0.3422, 1.439, 0.3307, 1.586, 0.3416, 1.59, 0.3496, 1.452, 0.3098, 1.456, 0.2982, 1.58, 0.3151, 1.579, 0.3243, 1.447, 0.3868, 1.441, 0.3762, 1.587, 0.3746, 1.583, 0.3825, 1.434, 0.3539, 1.435, 0.3422, 1.59, 0.3496, 1.591, 0.3581, 1.445, 0.3201, 1.452, 0.3098, 1.579, 0.3243, 1.582, 0.3334, 1.452, 0.3981, 1.447, 0.3868, 1.583, 0.3825, 1.579, 0.3909, 1.436, 0.3653, 1.434, 0.3539, 1.591, 0.3581, 1.591, 0.3666, 1.439, 0.3307, 1.445, 0.3201, 1.582, 0.3334, 1.586, 0.3416, 1.587, 0.3746, 1.591, 0.3666, 1.68, 0.368, 1.677, 0.3751, 1.59, 0.3496, 1.586, 0.3416, 1.676, 0.3457, 1.68, 0.3528, 1.579, 0.3243, 1.58, 0.3151, 1.67, 0.3235, 1.67, 0.3311, 1.583, 0.3825, 1.587, 0.3746, 1.677, 0.3751, 1.673, 0.3819, 1.591, 0.3581, 1.59, 0.3496, 1.68, 0.3528, 1.681, 0.3604, 1.582, 0.3334, 1.579, 0.3243, 1.67, 0.3311, 1.672, 0.3386, 1.579, 0.3909, 1.583, 0.3825, 1.673, 0.3819, 1.67, 0.3888, 1.591, 0.3666, 1.591, 0.3581, 1.681, 0.3604, 1.68, 0.368, 1.586, 0.3416, 1.582, 0.3334, 1.672, 0.3386, 1.676, 0.3457, 1.578, 0.4, 1.579, 0.3909, 1.67, 0.3888, 1.669, 0.3963, 1.148, 0.7021, 1.149, 0.7514, 1.14, 0.7536, 1.139, 0.7032, 1.207, 0.7052, 1.206, 0.7611, 1.198, 0.7633, 1.199, 0.7051, 1.183, 0.7032, 1.182, 0.7615, 1.174, 0.7578, 1.174, 0.7017, 1.156, 0.7014, 1.157, 0.7517, 1.149, 0.7514, 1.148, 0.7021, 1.216, 0.7048, 1.214, 0.7577, 1.206, 0.7611, 1.207, 0.7052, 1.191, 0.7043, 1.19, 0.7634, 1.182, 0.7615, 1.183, 0.7032, 1.165, 0.701, 1.166, 0.754, 1.157, 0.7517, 1.156, 0.7014, 1.225, 0.7042, 1.222, 0.7548, 1.214, 0.7577, 1.216, 0.7048, 1.199, 0.7051, 1.198, 0.7633, 1.19, 0.7634, 1.191, 0.7043, 1.174, 0.7017, 1.174, 0.7578, 1.166, 0.754, 1.165, 0.701, 1.206, 0.7611, 1.201, 0.8472, 1.194, 0.8497, 1.198, 0.7633, 1.182, 0.7615, 1.18, 0.8482, 1.173, 0.8444, 1.174, 0.7578, 1.157, 0.7517, 1.16, 0.8385, 1.152, 0.8381, 1.149, 0.7514, 1.214, 0.7577, 1.208, 0.8439, 1.201, 0.8472, 1.206, 0.7611, 1.19, 0.7634, 1.187, 0.85, 1.18, 0.8482, 1.182, 0.7615, 1.166, 0.754, 1.167, 0.8407, 1.16, 0.8385, 1.157, 0.7517, 1.222, 0.7548, 1.215, 0.8411, 1.208, 0.8439, 1.214, 0.7577, 1.198, 0.7633, 1.194, 0.8497, 1.187, 0.85, 1.19, 0.7634, 1.174, 0.7578, 1.173, 0.8444, 1.167, 0.8407, 1.166, 0.754, 1.149, 0.7514, 1.152, 0.8381, 1.145, 0.8402, 1.14, 0.7536, 1.216, 0.7048, 1.207, 0.7052, 1.209, 0.619, 1.218, 0.6211, 1.191, 0.7043, 1.183, 0.7032, 1.183, 0.615, 1.192, 0.6155, 1.165, 0.701, 1.156, 0.7014, 1.156, 0.6199, 1.165, 0.6174, 1.225, 0.7042, 1.216, 0.7048, 1.218, 0.6211, 1.227, 0.6225, 1.199, 0.7051, 1.191, 0.7043, 1.192, 0.6155, 1.201, 0.617, 1.174, 0.7017, 1.165, 0.701, 1.165, 0.6174, 1.174, 0.6154, 1.148, 0.7021, 1.139, 0.7032, 1.139, 0.6214, 1.147, 0.6213, 1.207, 0.7052, 1.199, 0.7051, 1.201, 0.617, 1.209, 0.619, 1.183, 0.7032, 1.174, 0.7017, 1.174, 0.6154, 1.183, 0.615, 1.156, 0.7014, 1.148, 0.7021, 1.147, 0.6213, 1.156, 0.6199, 1.338, 0.7148, 1.334, 0.709, 1.334, 0.7017, 1.338, 0.6958, 1.345, 0.6935, 1.352, 0.6958, 1.357, 0.7018, 1.357, 0.7093, 1.352, 0.7153, 1.345, 0.7173, 1.628, 0.5972, 1.622, 0.6145, 1.495, 0.5908, 1.496, 0.5784, 1.622, 0.4734, 1.624, 0.4895, 1.501, 0.4994, 1.498, 0.485, 1.632, 0.5226, 1.635, 0.5405, 1.502, 0.5417, 1.504, 0.5282, 1.633, 0.5784, 1.628, 0.5972, 1.496, 0.5784, 1.498, 0.5663, 1.622, 0.4567, 1.622, 0.4734, 1.498, 0.485, 1.496, 0.4713, 1.627, 0.5055, 1.632, 0.5226, 1.504, 0.5282, 1.503, 0.514, 1.635, 0.5593, 1.633, 0.5784, 1.498, 0.5663, 1.5, 0.5542, 1.622, 0.4389, 1.622, 0.4567, 1.496, 0.4713, 1.493, 0.4584, 1.624, 0.4895, 1.627, 0.5055, 1.503, 0.514, 1.501, 0.4994, 1.635, 0.5405, 1.635, 0.5593, 1.5, 0.5542, 1.502, 0.5417, 1.498, 0.485, 1.501, 0.4994, 1.397, 0.5051, 1.394, 0.4945, 1.504, 0.5282, 1.502, 0.5417, 1.393, 0.5386, 1.396, 0.5274, 1.498, 0.5663, 1.496, 0.5784, 1.386, 0.5734, 1.386, 0.5615, 1.496, 0.4713, 1.498, 0.485, 1.394, 0.4945, 1.391, 0.484, 1.503, 0.514, 1.504, 0.5282, 1.396, 0.5274, 1.398, 0.516, 1.5, 0.5542, 1.498, 0.5663, 1.386, 0.5615, 1.388, 0.5498, 1.493, 0.4584, 1.496, 0.4713, 1.391, 0.484, 1.386, 0.4734, 1.501, 0.4994, 1.503, 0.514, 1.398, 0.516, 1.397, 0.5051, 1.502, 0.5417, 1.5, 0.5542, 1.388, 0.5498, 1.393, 0.5386, 1.496, 0.5784, 1.495, 0.5908, 1.388, 0.5848, 1.386, 0.5734, 1.396, 0.5274, 1.393, 0.5386, 1.269, 0.5403, 1.275, 0.5301, 1.386, 0.5615, 1.386, 0.5734, 1.261, 0.5727, 1.26, 0.5613, 1.391, 0.484, 1.394, 0.4945, 1.275, 0.4974, 1.27, 0.4874, 1.398, 0.516, 1.396, 0.5274, 1.275, 0.5301, 1.277, 0.519, 1.388, 0.5498, 1.386, 0.5615, 1.26, 0.5613, 1.263, 0.5504, 1.386, 0.4734, 1.391, 0.484, 1.27, 0.4874, 1.263, 0.4777, 1.397, 0.5051, 1.398, 0.516, 1.277, 0.519, 1.278, 0.508, 1.393, 0.5386, 1.388, 0.5498, 1.263, 0.5504, 1.269, 0.5403, 1.386, 0.5734, 1.388, 0.5848, 1.264, 0.5837, 1.261, 0.5727, 1.394, 0.4945, 1.397, 0.5051, 1.278, 0.508, 1.275, 0.4974, 1.26, 0.5613, 1.261, 0.5727, 1.141, 0.5632, 1.143, 0.5547, 1.27, 0.4874, 1.275, 0.4974, 1.13, 0.5069, 1.132, 0.4991, 1.277, 0.519, 1.275, 0.5301, 1.136, 0.53, 1.131, 0.5227, 1.263, 0.5504, 1.26, 0.5613, 1.143, 0.5547, 1.143, 0.5459, 1.263, 0.4777, 1.27, 0.4874, 1.132, 0.4991, 1.136, 0.4914, 1.278, 0.508, 1.277, 0.519, 1.131, 0.5227, 1.129, 0.5149, 1.269, 0.5403, 1.263, 0.5504, 1.143, 0.5459, 1.14, 0.5375, 1.261, 0.5727, 1.264, 0.5837, 1.136, 0.5707, 1.141, 0.5632, 1.275, 0.4974, 1.278, 0.508, 1.129, 0.5149, 1.13, 0.5069, 1.275, 0.5301, 1.269, 0.5403, 1.14, 0.5375, 1.136, 0.53, 1.132, 0.4991, 1.13, 0.5069, 1.046, 0.5112, 1.049, 0.5045, 1.131, 0.5227, 1.136, 0.53, 1.052, 0.5314, 1.048, 0.5251, 1.143, 0.5459, 1.143, 0.5547, 1.058, 0.5515, 1.058, 0.5446, 1.136, 0.4914, 1.132, 0.4991, 1.049, 0.5045, 1.052, 0.498, 1.129, 0.5149, 1.131, 0.5227, 1.048, 0.5251, 1.046, 0.5183, 1.14, 0.5375, 1.143, 0.5459, 1.058, 0.5446, 1.055, 0.5378, 1.141, 0.5632, 1.136, 0.5707, 1.053, 0.5644, 1.056, 0.5583, 1.13, 0.5069, 1.129, 0.5149, 1.046, 0.5183, 1.046, 0.5112, 1.136, 0.53, 1.14, 0.5375, 1.055, 0.5378, 1.052, 0.5314, 1.143, 0.5547, 1.141, 0.5632, 1.056, 0.5583, 1.058, 0.5515, 1.236, 0.695, 1.237, 0.7403, 1.229, 0.7423, 1.228, 0.696, 1.291, 0.6978, 1.289, 0.7492, 1.282, 0.7512, 1.283, 0.6977, 1.268, 0.696, 1.267, 0.7496, 1.26, 0.7461, 1.26, 0.6946, 1.244, 0.6944, 1.245, 0.7406, 1.237, 0.7403, 1.236, 0.695, 1.299, 0.6975, 1.296, 0.7461, 1.289, 0.7492, 1.291, 0.6978, 1.276, 0.697, 1.274, 0.7513, 1.267, 0.7496, 1.268, 0.696, 1.252, 0.694, 1.253, 0.7427, 1.245, 0.7406, 1.244, 0.6944, 1.307, 0.6969, 1.304, 0.7434, 1.296, 0.7461, 1.299, 0.6975, 1.283, 0.6977, 1.282, 0.7512, 1.274, 0.7513, 1.276, 0.697, 1.26, 0.6946, 1.26, 0.7461, 1.253, 0.7427, 1.252, 0.694, 1.289, 0.7492, 1.285, 0.8283, 1.279, 0.8305, 1.282, 0.7512, 1.267, 0.7496, 1.266, 0.8292, 1.26, 0.8257, 1.26, 0.7461, 1.245, 0.7406, 1.247, 0.8202, 1.24, 0.8199, 1.237, 0.7403, 1.296, 0.7461, 1.291, 0.8252, 1.285, 0.8283, 1.289, 0.7492, 1.274, 0.7513, 1.272, 0.8309, 1.266, 0.8292, 1.267, 0.7496, 1.253, 0.7427, 1.254, 0.8223, 1.247, 0.8202, 1.245, 0.7406, 1.304, 0.7434, 1.297, 0.8226, 1.291, 0.8252, 1.296, 0.7461, 1.282, 0.7512, 1.279, 0.8305, 1.272, 0.8309, 1.274, 0.7513, 1.26, 0.7461, 1.26, 0.8257, 1.254, 0.8223, 1.253, 0.7427, 1.237, 0.7403, 1.24, 0.8199, 1.234, 0.8218, 1.229, 0.7423, 1.299, 0.6975, 1.291, 0.6978, 1.293, 0.6186, 1.301, 0.6206, 1.276, 0.697, 1.268, 0.696, 1.269, 0.615, 1.277, 0.6154, 1.252, 0.694, 1.244, 0.6944, 1.244, 0.6195, 1.252, 0.6172, 1.307, 0.6969, 1.299, 0.6975, 1.301, 0.6206, 1.309, 0.6219, 1.283, 0.6977, 1.276, 0.697, 1.277, 0.6154, 1.285, 0.6168, 1.26, 0.6946, 1.252, 0.694, 1.252, 0.6172, 1.26, 0.6154, 1.236, 0.695, 1.228, 0.696, 1.228, 0.6209, 1.236, 0.6208, 1.291, 0.6978, 1.283, 0.6977, 1.285, 0.6168, 1.293, 0.6186, 1.268, 0.696, 1.26, 0.6946, 1.26, 0.6154, 1.269, 0.615, 1.244, 0.6944, 1.236, 0.695, 1.236, 0.6208, 1.244, 0.6195, 1.353, 0.6172, 1.357, 0.6226, 1.357, 0.6292, 1.353, 0.6347, 1.346, 0.6369, 1.34, 0.6347, 1.336, 0.6292, 1.336, 0.6223, 1.34, 0.6168, 1.347, 0.615, 0.2147, 0.03614, 0.2527, 0.03969, 0.2395, 0.1964, 0.2114, 0.19, 0.09763, 0.0679, 0.1355, 0.05186, 0.1531, 0.1968, 0.1247, 0.2125, 0.3606, 0.08312, 0.3948, 0.09403, 0.3665, 0.2507, 0.3272, 0.244, 0.2527, 0.03969, 0.2902, 0.05098, 0.2667, 0.2084, 0.2395, 0.1964, 0.1355, 0.05186, 0.1757, 0.0399, 0.1825, 0.1896, 0.1531, 0.1968, 0.3948, 0.09403, 0.4311, 0.09927, 0.4045, 0.2471, 0.3665, 0.2507, 0.2902, 0.05098, 0.3263, 0.06734, 0.2939, 0.2266, 0.2667, 0.2084, 0.1757, 0.0399, 0.2147, 0.03614, 0.2114, 0.19, 0.1825, 0.1896, 0.06286, 0.08121, 0.09763, 0.0679, 0.1247, 0.2125, 0.09384, 0.2301, 0.3263, 0.06734, 0.3606, 0.08312, 0.3272, 0.244, 0.2939, 0.2266, 0.2077, 0.3543, 0.2353, 0.3601, 0.2308, 0.6298, 0.1969, 0.6229, 0.1226, 0.3455, 0.1521, 0.3439, 0.1284, 0.6047, 0.09736, 0.6045, 0.3265, 0.3728, 0.3627, 0.3707, 0.3482, 0.6299, 0.3185, 0.6317, 0.2353, 0.3601, 0.2634, 0.3649, 0.2614, 0.6315, 0.2308, 0.6298, 0.1521, 0.3439, 0.1801, 0.3482, 0.1619, 0.6135, 0.1284, 0.6047, 0.3627, 0.3707, 0.3965, 0.3651, 0.3774, 0.6263, 0.3482, 0.6299, 0.2634, 0.3649, 0.2931, 0.3696, 0.2898, 0.6318, 0.2614, 0.6315, 0.1801, 0.3482, 0.2077, 0.3543, 0.1969, 0.6229, 0.1619, 0.6135, 0.08995, 0.3523, 0.1226, 0.3455, 0.09736, 0.6045, 0.0671, 0.6105, 0.2931, 0.3696, 0.3265, 0.3728, 0.3185, 0.6317, 0.2898, 0.6318, 1.319, 0.6678, 1.312, 0.6633, 1.309, 0.6555, 1.312, 0.6476, 1.319, 0.6428, 1.327, 0.6428, 1.333, 0.6477, 1.336, 0.6555, 1.333, 0.6632, 1.327, 0.6678, 1.335, 0.6327, 1.331, 0.6394, 1.323, 0.6423, 1.314, 0.6397, 1.309, 0.6327, 1.309, 0.6243, 1.314, 0.6175, 1.323, 0.615, 1.331, 0.6177, 1.335, 0.6245, 1.318, 0.7164, 1.312, 0.7123, 1.309, 0.7052, 1.312, 0.6979, 1.318, 0.6935, 1.325, 0.6935, 1.331, 0.698, 1.334, 0.7051, 1.331, 0.7122, 1.325, 0.7164, 0.1619, 0.6135, 0.1969, 0.6229, 0.1897, 0.7339, 0.1557, 0.7232, 0.1284, 0.6047, 0.1619, 0.6135, 0.1557, 0.7232, 0.124, 0.7111, 0.09736, 0.6045, 0.1284, 0.6047, 0.124, 0.7111, 0.09488, 0.7068, 0.0671, 0.6105, 0.09736, 0.6045, 0.09488, 0.7068, 0.06642, 0.7095, 0.3482, 0.6299, 0.3774, 0.6263, 0.367, 0.7241, 0.339, 0.725, 0.3185, 0.6317, 0.3482, 0.6299, 0.339, 0.725, 0.3107, 0.7267, 0.2898, 0.6318, 0.3185, 0.6317, 0.3107, 0.7267, 0.2834, 0.7295, 0.2614, 0.6315, 0.2898, 0.6318, 0.2834, 0.7295, 0.2554, 0.734, 0.2308, 0.6298, 0.2614, 0.6315, 0.2554, 0.734, 0.2238, 0.7378, 0.1969, 0.6229, 0.2308, 0.6298, 0.2238, 0.7378, 0.1897, 0.7339, 0.1557, 0.7232, 0.1897, 0.7339, 0.1818, 0.826, 0.1506, 0.8336, 0.2353, 0.3601, 0.2077, 0.3543, 0.2098, 0.285, 0.2368, 0.2895, 0.1521, 0.3439, 0.1226, 0.3455, 0.1257, 0.2703, 0.1549, 0.2724, 0.3627, 0.3707, 0.3265, 0.3728, 0.3274, 0.2924, 0.3657, 0.2892, 0.2634, 0.3649, 0.2353, 0.3601, 0.2368, 0.2895, 0.2645, 0.2917, 0.1801, 0.3482, 0.1521, 0.3439, 0.1549, 0.2724, 0.1827, 0.2787, 0.3965, 0.3651, 0.3627, 0.3707, 0.3657, 0.2892, 0.4018, 0.2876, 0.2931, 0.3696, 0.2634, 0.3649, 0.2645, 0.2917, 0.2937, 0.2929, 0.2077, 0.3543, 0.1801, 0.3482, 0.1827, 0.2787, 0.2098, 0.285, 0.1226, 0.3455, 0.08995, 0.3523, 0.09358, 0.273, 0.1257, 0.2703, 0.3265, 0.3728, 0.2931, 0.3696, 0.2937, 0.2929, 0.3274, 0.2924, 0.2939, 0.2266, 0.3272, 0.244, 0.3274, 0.2924, 0.2937, 0.2929])
me_cylinder_046.materials.append(mat_bark)
me_cylinder_046.use_remesh_preserve_volume = False
me_cylinder_046.use_remesh_preserve_attributes = False
me_cylinder_046.use_mirror_vertex_groups = False
me_cylinder_046.update()

# ---- objects
ob_deadtree_10 = bpy.data.objects.new('DeadTree_10', me_cylinder_046)

# ---- transforms, parenting, visibility, modifiers, constraints
ob_deadtree_10.location = (0.0, 0.0, 0.0)
ob_deadtree_10.lineart.crease_threshold = 0.0
_m = ob_deadtree_10.modifiers.new('Auto Smooth', 'NODES')
_m.node_group = ng_auto_smooth
_gi = [s.identifier for s in ng_auto_smooth.interface.items_tree if s.item_type == 'SOCKET' and s.in_out == 'INPUT']
_m[_gi[1]] = 1.014  # Angle

# ---- collection membership
col_collection_1.objects.link(ob_deadtree_10)

# ---- scene / render settings (as saved in the file)
scene.frame_start = 1; scene.frame_end = 250; scene.frame_set(0)
scene.render.engine = 'CYCLES'
scene.render.resolution_x = 1000
scene.render.resolution_y = 1000
scene.render.dither_intensity = 0.0
scene.cycles.samples = 200
scene.cycles.sampling_pattern = 'TABULATED_SOBOL'
scene.cycles.light_sampling_threshold = 0.0
scene.cycles.use_adaptive_sampling = False
scene.cycles.use_light_tree = False
scene.cycles.caustics_reflective = False
scene.cycles.caustics_refractive = False
scene.cycles.blur_glossy = 0.0
scene.cycles.max_bounces = 2
scene.cycles.pixel_filter_type = 'GAUSSIAN'
scene.cycles.sample_clamp_indirect = 0.0
scene.view_settings.view_transform = 'Standard'
bpy.context.view_layer.update()

# ---- added for rendering (the .blend has no active camera): camera
cam_auto = bpy.data.cameras.new('AutoCamera')
cam_auto.lens = 50.0
cam_auto.sensor_width = 36.0
cam_auto.clip_end = 1000.0
ob_auto_camera = bpy.data.objects.new('AutoCamera', cam_auto)
scene.collection.objects.link(ob_auto_camera)
ob_auto_camera.location = (5.03241, -7.00559, 7.12938)
ob_auto_camera.rotation_euler = (1.09748, -7.21219e-08, 0.694738)
scene.camera = ob_auto_camera
bpy.context.view_layer.update()
